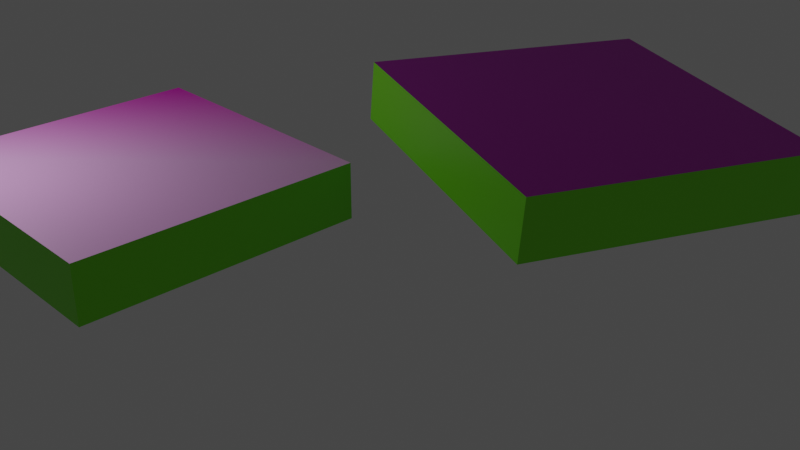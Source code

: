 # Source: map-vertex-clr.blend  (saved by Blender 2.82.7; exported with 4.5.12 LTS)
import bpy
from mathutils import Matrix  # noqa: F401  (used for matrix-valued properties, if any)

bpy.ops.wm.read_factory_settings(use_empty=True)
scene = bpy.context.scene
scene.name = 'Scene'

# ---- collections
col_collection = bpy.data.collections.new('Collection'); scene.collection.children.link(col_collection)

# ---- images (referenced by path relative to the original .blend; pixels are not part of the script)
import os
ASSET_DIR = os.environ.get("B2B_ASSET_DIR", "")  # directory of the original .blend (textures are referenced by path, not embedded)
HERE = os.path.dirname(os.path.abspath(__file__))  # packed textures are extracted next to this script under _unpacked/

def load_image(name, relpath, width, height, colorspace="sRGB"):
    """Load a texture the original file referenced (path relative to the .blend, or extracted next to this script)."""
    p = next((c for c in (os.path.join(HERE, relpath), os.path.join(ASSET_DIR, relpath)) if relpath and os.path.exists(c)), "")
    if p:
        img = bpy.data.images.load(p, check_existing=True)
        img.name = name
    else:  # same state as the original file: an image datablock whose file is absent (Cycles renders it pink)
        img = bpy.data.images.new(name, width, height)
        img.source = "FILE"
        img.filepath = "//" + (relpath or name)
    img.colorspace_settings.name = colorspace
    return img
img_256x128_png = load_image('256x128.png', '256x128.png', 1024, 1024, 'sRGB')

# ---- materials (node trees are filled in below, after node groups)
mat_material = bpy.data.materials.new('Material')
mat_material.alpha_threshold = 0.0
mat_material.use_transparent_shadow = False
mat_material.preview_render_type = 'FLAT'
mat_material.line_color = (0.0, 0.0, 0.0, 1.0)
mat_material_001 = bpy.data.materials.new('Material.001')
mat_material_001.use_transparent_shadow = False
mat_material_001.preview_render_type = 'FLAT'

# ---- material node trees
mat_material.use_nodes = True; mat_material.node_tree.nodes.clear()
_N = mat_material.node_tree.nodes; _L = mat_material.node_tree.links
n0 = _N.new('ShaderNodeOutputMaterial'); n0.name = 'Material Output'; n0.location = (300, 300)
n1 = _N.new('ShaderNodeBsdfPrincipled'); n1.name = 'Principled BSDF'; n1.location = (10, 300)
n1.distribution = 'GGX'
n1.subsurface_method = 'BURLEY'
n1.inputs[0].default_value = (0.1913, 0.8, 0.0, 1.0)
n1.inputs[2].default_value = 0.4
n1.inputs[3].default_value = 1.45
n1.inputs[27].default_value = (0.0, 0.0, 0.0, 1.0)
n1.inputs[28].default_value = 1.0
_L.new(n1.outputs[0], n0.inputs[0])
n0.is_active_output = True
mat_material_001.use_nodes = True; mat_material_001.node_tree.nodes.clear()
_N = mat_material_001.node_tree.nodes; _L = mat_material_001.node_tree.links
n0 = _N.new('ShaderNodeOutputMaterial'); n0.name = 'Material Output'; n0.location = (419, 322)
n1 = _N.new('ShaderNodeBsdfPrincipled'); n1.name = 'Principled BSDF'; n1.location = (95, 387)
n1.distribution = 'GGX'
n1.subsurface_method = 'BURLEY'
n1.inputs[3].default_value = 1.45
n1.inputs[27].default_value = (0.0, 0.0, 0.0, 1.0)
n1.inputs[28].default_value = 1.0
n2 = _N.new('ShaderNodeVertexColor'); n2.name = 'Vertex Color'; n2.location = (-344, -35)
n3 = _N.new('ShaderNodeTexImage'); n3.name = 'Image Texture'; n3.location = (-435, 467)
n3.image = img_256x128_png
n4 = _N.new('ShaderNodeAttribute'); n4.name = 'Attribute'; n4.location = (-428, 163)
n5 = _N.new('ShaderNodeMix'); n5.name = 'Mix'; n5.location = (-114, 376)
n5.data_type = 'RGBA'
_L.new(n1.outputs[0], n0.inputs[0])
_L.new(n3.outputs[0], n5.inputs[6])
_L.new(n5.outputs[2], n1.inputs[0])
_L.new(n2.outputs[0], n5.inputs[7])
n0.is_active_output = True

# ---- world
world_world = bpy.data.worlds.new('World'); scene.world = world_world
world_world.use_nodes = True; world_world.node_tree.nodes.clear()
_N = world_world.node_tree.nodes; _L = world_world.node_tree.links
n0 = _N.new('ShaderNodeOutputWorld'); n0.name = 'World Output'; n0.location = (300, 300)
n1 = _N.new('ShaderNodeBackground'); n1.name = 'Background'; n1.location = (10, 300)
n1.inputs[0].default_value = (0.05088, 0.05088, 0.05088, 1.0)
_L.new(n1.outputs[0], n0.inputs[0])
n0.is_active_output = True
world_world.color = (0.05088, 0.05088, 0.05088)
world_world.use_sun_shadow = False
world_world.sun_shadow_jitter_overblur = 0.0

# ---- cameras
cam_camera = bpy.data.cameras.new('Camera')
cam_camera.clip_end = 100.0
cam_camera.ortho_scale = 7.314

# ---- lights
light_light = bpy.data.lights.new('Light', 'POINT')
light_light.transmission_factor = 0.0
light_light.energy = 1000.0
light_light.shadow_soft_size = 0.1
light_light.shadow_maximum_resolution = 0.006
light_light.use_absolute_resolution = True

# ---- meshes
me_cube = bpy.data.meshes.new('Cube')
me_cube.from_pydata([(1.0, 1.0, 1.0), (1.0, 1.0, -1.0), (1.0, -1.0, 1.0), (1.0, -1.0, -1.0), (-1.0, 1.0, 1.0), (-1.0, 1.0, -1.0), (-1.0, -1.0, 1.0), (-1.0, -1.0, -1.0)], [], [(0, 4, 6, 2), (3, 2, 6, 7), (7, 6, 4, 5), (5, 1, 3, 7), (1, 0, 2, 3), (5, 4, 0, 1)])
me_cube.polygons.foreach_set('material_index', [1, 0, 0, 0, 0, 0])
_uv = me_cube.uv_layers.new(name='UVMap')
_uv.uv.foreach_set('vector', [0.04179, 0.01276, 0.48, 0.04968, 0.4899, 0.9592, 0.03441, 0.9862, 0.375, 0.75, 0.625, 0.75, 0.625, 1.0, 0.375, 1.0, 0.375, 0.0, 0.625, 0.0, 0.625, 0.25, 0.375, 0.25, 0.125, 0.5, 0.375, 0.5, 0.375, 0.75, 0.125, 0.75, 0.375, 0.5, 0.625, 0.5, 0.625, 0.75, 0.375, 0.75, 0.375, 0.25, 0.625, 0.25, 0.625, 0.5, 0.375, 0.5])
_ca = me_cube.color_attributes.new('Col', 'BYTE_COLOR', 'CORNER')
_ca.data.foreach_set('color', [1.0, 1.0, 1.0, 1.0, 1.0, 1.0, 1.0, 1.0, 1.0, 1.0, 1.0, 1.0, 1.0, 0.0, 0.4678, 1.0, 1.0, 1.0, 1.0, 1.0, 1.0, 0.0, 0.4678, 1.0, 1.0, 1.0, 1.0, 1.0, 1.0, 1.0, 1.0, 1.0, 1.0, 1.0, 1.0, 1.0, 1.0, 1.0, 1.0, 1.0, 1.0, 1.0, 1.0, 1.0, 1.0, 1.0, 1.0, 1.0, 1.0, 1.0, 1.0, 1.0, 1.0, 1.0, 1.0, 1.0, 1.0, 1.0, 1.0, 1.0, 1.0, 1.0, 1.0, 1.0, 1.0, 1.0, 1.0, 1.0, 1.0, 1.0, 1.0, 1.0, 1.0, 0.0, 0.4678, 1.0, 1.0, 1.0, 1.0, 1.0, 1.0, 1.0, 1.0, 1.0, 1.0, 1.0, 1.0, 1.0, 1.0, 1.0, 1.0, 1.0, 1.0, 1.0, 1.0, 1.0])
me_cube.materials.append(mat_material)
me_cube.materials.append(mat_material_001)
me_cube.use_remesh_preserve_volume = False
me_cube.use_remesh_preserve_attributes = False
me_cube.use_mirror_vertex_groups = False
me_cube.update()
me_cube_001 = bpy.data.meshes.new('Cube.001')
me_cube_001.from_pydata([(1.0, 1.0, 1.0), (1.0, 1.0, -1.0), (1.0, -1.0, 1.0), (1.0, -1.0, -1.0), (-1.0, 1.0, 1.0), (-1.0, 1.0, -1.0), (-1.0, -1.0, 1.0), (-1.0, -1.0, -1.0)], [], [(0, 4, 6, 2), (3, 2, 6, 7), (7, 6, 4, 5), (5, 1, 3, 7), (1, 0, 2, 3), (5, 4, 0, 1)])
me_cube_001.polygons.foreach_set('material_index', [1, 0, 0, 0, 0, 0])
_uv = me_cube_001.uv_layers.new(name='UVMap')
_uv.uv.foreach_set('vector', [0.5167, 0.9675, 0.528, 0.05214, 0.9648, 0.07328, 0.9658, 0.9592, 0.375, 0.75, 0.625, 0.75, 0.625, 1.0, 0.375, 1.0, 0.375, 0.0, 0.625, 0.0, 0.625, 0.25, 0.375, 0.25, 0.125, 0.5, 0.375, 0.5, 0.375, 0.75, 0.125, 0.75, 0.375, 0.5, 0.625, 0.5, 0.625, 0.75, 0.375, 0.75, 0.375, 0.25, 0.625, 0.25, 0.625, 0.5, 0.375, 0.5])
me_cube_001.materials.append(mat_material)
me_cube_001.materials.append(mat_material_001)
me_cube_001.use_remesh_preserve_volume = False
me_cube_001.use_remesh_preserve_attributes = False
me_cube_001.use_mirror_vertex_groups = False
me_cube_001.update()

# ---- objects
ob_cube = bpy.data.objects.new('Cube', me_cube)
ob_light = bpy.data.objects.new('Light', light_light)
ob_camera = bpy.data.objects.new('Camera', cam_camera)
ob_cube_001 = bpy.data.objects.new('Cube.001', me_cube_001)

# ---- transforms, parenting, visibility, modifiers, constraints
ob_cube.location = (6.77, 5.724, -1.936)
ob_cube.rotation_euler = (0.0, -0.0, 3.142)
ob_cube.scale = (5.0, 5.0, 1.0)
ob_cube.lock_rotations_4d = False
ob_cube.empty_display_type = 'ARROWS'
ob_cube.lineart.crease_threshold = 0.0
ob_light.location = (4.076, 1.005, 5.904)
ob_light.rotation_euler = (0.6503, 0.05522, 1.866)
ob_light.lock_rotations_4d = False
ob_light.empty_display_type = 'ARROWS'
ob_light.color = (0.0, 0.0, 0.0, 0.0)
ob_light.lineart.crease_threshold = 0.0
ob_camera.location = (36.96, -10.82, 13.29)
ob_camera.rotation_euler = (1.109, 0.0, 0.8149)
ob_camera.lock_rotations_4d = False
ob_camera.empty_display_type = 'ARROWS'
ob_camera.color = (0.0, 0.0, 0.0, 0.0)
ob_camera.display_type = 'WIRE'
ob_camera.lineart.crease_threshold = 0.0
ob_cube_001.location = (17.36, 15.45, 0.3931)
ob_cube_001.rotation_euler = (-0.04623, 0.05995, -0.3362)
ob_cube_001.scale = (5.0, 5.0, 1.0)
ob_cube_001.lock_rotations_4d = False
ob_cube_001.empty_display_type = 'ARROWS'
ob_cube_001.lineart.crease_threshold = 0.0

# ---- collection membership
col_collection.objects.link(ob_cube)
col_collection.objects.link(ob_light)
col_collection.objects.link(ob_camera)
col_collection.objects.link(ob_cube_001)

# ---- scene / render settings (as saved in the file)
scene.camera = ob_camera
scene.frame_start = 1; scene.frame_end = 250; scene.frame_set(1)
scene.render.engine = 'BLENDER_EEVEE_NEXT'
scene.cycles.use_denoising = False
scene.cycles.samples = 128
scene.cycles.sampling_pattern = 'TABULATED_SOBOL'
scene.cycles.use_adaptive_sampling = False
scene.cycles.use_light_tree = False
scene.view_settings.view_transform = 'Filmic'
bpy.context.view_layer.update()
